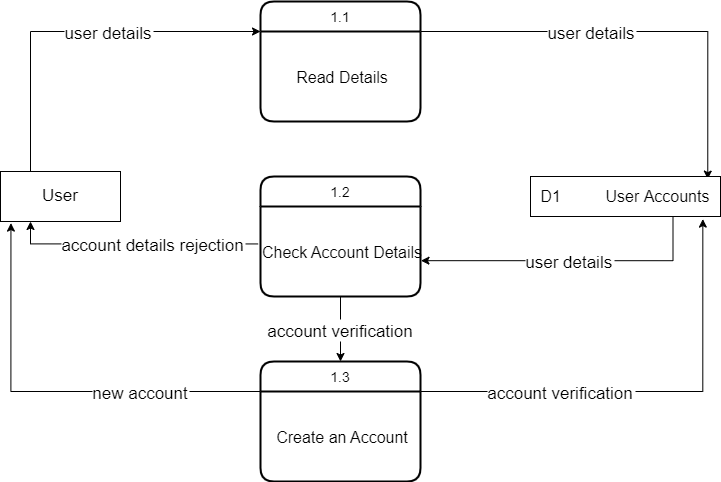

The diagram above was exported from draw.io. Its source (the exported page's mxGraphModel, read from the mxfile embedded in the PNG):
<mxGraphModel dx="998" dy="548" grid="1" gridSize="10" guides="1" tooltips="1" connect="1" arrows="1" fold="1" page="1" pageScale="1" pageWidth="850" pageHeight="1100" math="0" shadow="0">
  <root>
    <mxCell id="0" />
    <mxCell id="1" parent="0" />
    <mxCell id="_lZHAIfr1rg4PpZe-4Mx-9" value="user details" style="edgeStyle=orthogonalEdgeStyle;rounded=0;orthogonalLoop=1;jettySize=auto;html=0;exitX=0.25;exitY=0;exitDx=0;exitDy=0;entryX=0;entryY=0;entryDx=0;entryDy=0;fontSize=17;align=center;" parent="1" source="SnsIUyaBnuCP2zM7H6Q4-1" target="SnsIUyaBnuCP2zM7H6Q4-3" edge="1">
      <mxGeometry x="0.1802" relative="1" as="geometry">
        <Array as="points">
          <mxPoint x="100" y="70" />
        </Array>
        <mxPoint as="offset" />
      </mxGeometry>
    </mxCell>
    <mxCell id="SnsIUyaBnuCP2zM7H6Q4-1" value="User" style="whiteSpace=wrap;html=1;align=center;fontSize=17;" parent="1" vertex="1">
      <mxGeometry x="70" y="210" width="120" height="50" as="geometry" />
    </mxCell>
    <mxCell id="_lZHAIfr1rg4PpZe-4Mx-10" value="user details" style="edgeStyle=orthogonalEdgeStyle;rounded=0;orthogonalLoop=1;jettySize=auto;html=0;exitX=1;exitY=0.25;exitDx=0;exitDy=0;entryX=0.933;entryY=0.065;entryDx=0;entryDy=0;entryPerimeter=0;fontSize=17;align=center;" parent="1" source="SnsIUyaBnuCP2zM7H6Q4-2" target="SnsIUyaBnuCP2zM7H6Q4-5" edge="1">
      <mxGeometry x="-0.2141" relative="1" as="geometry">
        <mxPoint as="offset" />
      </mxGeometry>
    </mxCell>
    <mxCell id="SnsIUyaBnuCP2zM7H6Q4-2" value="1.1" style="swimlane;childLayout=stackLayout;horizontal=1;startSize=30;horizontalStack=0;rounded=1;fontSize=14;fontStyle=0;strokeWidth=2;resizeParent=0;resizeLast=1;shadow=0;dashed=0;align=center;" parent="1" vertex="1">
      <mxGeometry x="330" y="40" width="160" height="120" as="geometry" />
    </mxCell>
    <mxCell id="SnsIUyaBnuCP2zM7H6Q4-3" value="Read Details" style="align=center;strokeColor=none;fillColor=none;spacingLeft=4;fontSize=16;verticalAlign=middle;resizable=0;rotatable=0;part=1;" parent="SnsIUyaBnuCP2zM7H6Q4-2" vertex="1">
      <mxGeometry y="30" width="160" height="90" as="geometry" />
    </mxCell>
    <mxCell id="_lZHAIfr1rg4PpZe-4Mx-15" value="user details" style="edgeStyle=orthogonalEdgeStyle;rounded=0;orthogonalLoop=1;jettySize=auto;html=0;exitX=0.75;exitY=1;exitDx=0;exitDy=0;entryX=1.003;entryY=0.602;entryDx=0;entryDy=0;fontSize=17;align=center;entryPerimeter=0;" parent="1" source="SnsIUyaBnuCP2zM7H6Q4-5" target="_lZHAIfr1rg4PpZe-4Mx-13" edge="1">
      <mxGeometry relative="1" as="geometry">
        <Array as="points">
          <mxPoint x="743" y="299" />
        </Array>
      </mxGeometry>
    </mxCell>
    <mxCell id="SnsIUyaBnuCP2zM7H6Q4-5" value="D1&amp;nbsp; &amp;nbsp; &amp;nbsp; &amp;nbsp; &amp;nbsp; User Accounts" style="whiteSpace=wrap;html=1;align=center;fontSize=16;" parent="1" vertex="1">
      <mxGeometry x="600" y="215" width="190" height="40" as="geometry" />
    </mxCell>
    <mxCell id="_lZHAIfr1rg4PpZe-4Mx-12" value="1.2" style="swimlane;childLayout=stackLayout;horizontal=1;startSize=30;horizontalStack=0;rounded=1;fontSize=14;fontStyle=0;strokeWidth=2;resizeParent=0;resizeLast=1;shadow=0;dashed=0;align=center;" parent="1" vertex="1">
      <mxGeometry x="330" y="215" width="160" height="120" as="geometry" />
    </mxCell>
    <mxCell id="_lZHAIfr1rg4PpZe-4Mx-13" value="Check Account Details" style="align=center;strokeColor=none;fillColor=none;spacingLeft=4;fontSize=16;verticalAlign=middle;resizable=0;rotatable=0;part=1;" parent="_lZHAIfr1rg4PpZe-4Mx-12" vertex="1">
      <mxGeometry y="30" width="160" height="90" as="geometry" />
    </mxCell>
    <mxCell id="_lZHAIfr1rg4PpZe-4Mx-17" value="account details rejection" style="edgeStyle=orthogonalEdgeStyle;rounded=0;orthogonalLoop=1;jettySize=auto;html=0;exitX=-0.015;exitY=0.416;exitDx=0;exitDy=0;entryX=0.25;entryY=1;entryDx=0;entryDy=0;fontSize=17;align=center;exitPerimeter=0;" parent="1" source="_lZHAIfr1rg4PpZe-4Mx-13" target="SnsIUyaBnuCP2zM7H6Q4-1" edge="1">
      <mxGeometry x="-0.1565" relative="1" as="geometry">
        <mxPoint as="offset" />
      </mxGeometry>
    </mxCell>
    <mxCell id="_lZHAIfr1rg4PpZe-4Mx-25" value="1.3" style="swimlane;childLayout=stackLayout;horizontal=1;startSize=30;horizontalStack=0;rounded=1;fontSize=14;fontStyle=0;strokeWidth=2;resizeParent=0;resizeLast=1;shadow=0;dashed=0;align=center;" parent="1" vertex="1">
      <mxGeometry x="330" y="400" width="160" height="120" as="geometry" />
    </mxCell>
    <mxCell id="_lZHAIfr1rg4PpZe-4Mx-26" value="Create an Account" style="align=center;strokeColor=none;fillColor=none;spacingLeft=4;fontSize=16;verticalAlign=middle;resizable=0;rotatable=0;part=1;" parent="_lZHAIfr1rg4PpZe-4Mx-25" vertex="1">
      <mxGeometry y="30" width="160" height="90" as="geometry" />
    </mxCell>
    <mxCell id="_lZHAIfr1rg4PpZe-4Mx-27" value="account verification" style="edgeStyle=orthogonalEdgeStyle;rounded=0;orthogonalLoop=1;jettySize=auto;html=0;exitX=0.5;exitY=1;exitDx=0;exitDy=0;entryX=0.5;entryY=0;entryDx=0;entryDy=0;fontSize=17;align=center;" parent="1" source="_lZHAIfr1rg4PpZe-4Mx-13" target="_lZHAIfr1rg4PpZe-4Mx-25" edge="1">
      <mxGeometry relative="1" as="geometry" />
    </mxCell>
    <mxCell id="_lZHAIfr1rg4PpZe-4Mx-28" value="account verification" style="edgeStyle=orthogonalEdgeStyle;rounded=0;orthogonalLoop=1;jettySize=auto;html=0;exitX=1;exitY=0;exitDx=0;exitDy=0;entryX=0.907;entryY=1.065;entryDx=0;entryDy=0;entryPerimeter=0;fontSize=17;align=center;" parent="1" source="_lZHAIfr1rg4PpZe-4Mx-26" target="SnsIUyaBnuCP2zM7H6Q4-5" edge="1">
      <mxGeometry x="-0.3842" relative="1" as="geometry">
        <Array as="points">
          <mxPoint x="772" y="430" />
        </Array>
        <mxPoint as="offset" />
      </mxGeometry>
    </mxCell>
    <mxCell id="_lZHAIfr1rg4PpZe-4Mx-29" value="new account" style="edgeStyle=orthogonalEdgeStyle;rounded=0;orthogonalLoop=1;jettySize=auto;html=0;exitX=0;exitY=0;exitDx=0;exitDy=0;entryX=0.087;entryY=1.032;entryDx=0;entryDy=0;entryPerimeter=0;fontSize=17;align=center;" parent="1" source="_lZHAIfr1rg4PpZe-4Mx-26" target="SnsIUyaBnuCP2zM7H6Q4-1" edge="1">
      <mxGeometry x="-0.4258" relative="1" as="geometry">
        <Array as="points">
          <mxPoint x="80" y="430" />
        </Array>
        <mxPoint as="offset" />
      </mxGeometry>
    </mxCell>
  </root>
</mxGraphModel>